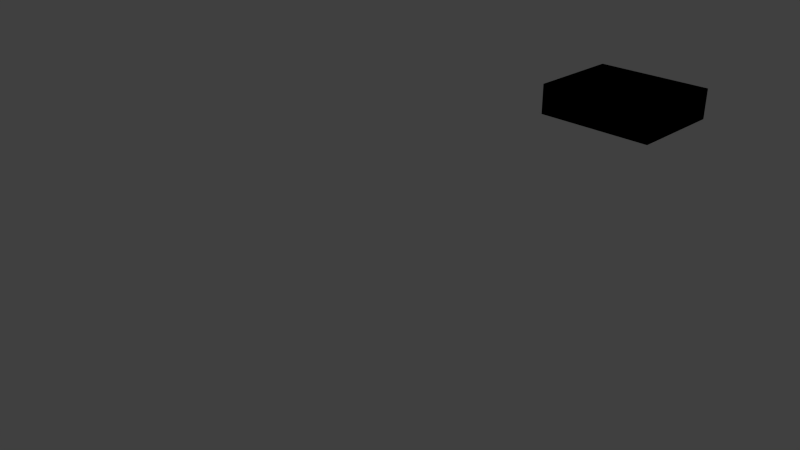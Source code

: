 # Source: MunicioPistola.blend  (saved by Blender 2.68.0; exported with 4.5.12 LTS)
import bpy
from mathutils import Matrix  # noqa: F401  (used for matrix-valued properties, if any)

bpy.ops.wm.read_factory_settings(use_empty=True)
scene = bpy.context.scene
scene.name = 'Scene'

# ---- collections
col_collection_1 = bpy.data.collections.new('Collection 1'); scene.collection.children.link(col_collection_1)

# ---- materials (node trees are filled in below, after node groups)
mat_material = bpy.data.materials.new('Material')
mat_material.alpha_threshold = 0.0
mat_material.use_transparent_shadow = False
mat_material.roughness = 0.5
mat_material.specular_intensity = 0.0
mat_material.line_color = (0.0, 0.0, 0.0, 1.0)

# ---- material node trees

# ---- world
world_world = bpy.data.worlds.new('World'); scene.world = world_world
world_world.color = (0.05088, 0.05088, 0.05088)
world_world.use_sun_shadow = False
world_world.sun_shadow_jitter_overblur = 0.0
world_world.cycles.sampling_method = 'MANUAL'
world_world.cycles.sample_map_resolution = 256

# ---- cameras
cam_camera_002 = bpy.data.cameras.new('Camera.002')
cam_camera_002.clip_end = 100.0
cam_camera_002.lens = 35.0
cam_camera_002.sensor_width = 32.0
cam_camera_002.sensor_height = 18.0
cam_camera_002.ortho_scale = 7.314
cam_camera_002.dof.focus_distance = 0.0
cam_camera_002.dof.aperture_fstop = 128.0
cam_camera_001 = bpy.data.cameras.new('Camera.001')
cam_camera_001.clip_end = 100.0
cam_camera_001.lens = 35.0
cam_camera_001.sensor_width = 32.0
cam_camera_001.sensor_height = 18.0
cam_camera_001.ortho_scale = 7.314
cam_camera_001.dof.focus_distance = 0.0
cam_camera_001.dof.aperture_fstop = 128.0
cam_camera = bpy.data.cameras.new('Camera')
cam_camera.clip_end = 100.0
cam_camera.lens = 35.0
cam_camera.sensor_width = 32.0
cam_camera.sensor_height = 18.0
cam_camera.ortho_scale = 7.314
cam_camera.dof.focus_distance = 0.0
cam_camera.dof.aperture_fstop = 128.0

# ---- lights
light_lamp_005 = bpy.data.lights.new('Lamp.005', 'POINT')
light_lamp_005.transmission_factor = 0.0
light_lamp_005.cutoff_distance = 30.0
light_lamp_005.energy = 100.0
light_lamp_005.shadow_buffer_clip_start = 1.001
light_lamp_005.shadow_soft_size = 0.1
light_lamp_005.shadow_maximum_resolution = 0.006
light_lamp_005.use_absolute_resolution = True
light_lamp_005.cycles.use_multiple_importance_sampling = False
light_lamp_004 = bpy.data.lights.new('Lamp.004', 'POINT')
light_lamp_004.transmission_factor = 0.0
light_lamp_004.cutoff_distance = 30.0
light_lamp_004.energy = 100.0
light_lamp_004.shadow_buffer_clip_start = 1.001
light_lamp_004.shadow_soft_size = 0.1
light_lamp_004.shadow_maximum_resolution = 0.006
light_lamp_004.use_absolute_resolution = True
light_lamp_004.cycles.use_multiple_importance_sampling = False
light_lamp_003 = bpy.data.lights.new('Lamp.003', 'POINT')
light_lamp_003.transmission_factor = 0.0
light_lamp_003.cutoff_distance = 30.0
light_lamp_003.energy = 100.0
light_lamp_003.shadow_buffer_clip_start = 1.001
light_lamp_003.shadow_soft_size = 0.1
light_lamp_003.shadow_maximum_resolution = 0.006
light_lamp_003.use_absolute_resolution = True
light_lamp_003.cycles.use_multiple_importance_sampling = False
light_lamp_002 = bpy.data.lights.new('Lamp.002', 'POINT')
light_lamp_002.transmission_factor = 0.0
light_lamp_002.cutoff_distance = 30.0
light_lamp_002.energy = 100.0
light_lamp_002.shadow_buffer_clip_start = 1.001
light_lamp_002.shadow_soft_size = 0.1
light_lamp_002.shadow_maximum_resolution = 0.006
light_lamp_002.use_absolute_resolution = True
light_lamp_002.cycles.use_multiple_importance_sampling = False
light_lamp_001 = bpy.data.lights.new('Lamp.001', 'POINT')
light_lamp_001.transmission_factor = 0.0
light_lamp_001.cutoff_distance = 30.0
light_lamp_001.energy = 100.0
light_lamp_001.shadow_buffer_clip_start = 1.001
light_lamp_001.shadow_soft_size = 0.1
light_lamp_001.shadow_maximum_resolution = 0.006
light_lamp_001.use_absolute_resolution = True
light_lamp_001.cycles.use_multiple_importance_sampling = False
light_lamp = bpy.data.lights.new('Lamp', 'POINT')
light_lamp.transmission_factor = 0.0
light_lamp.cutoff_distance = 30.0
light_lamp.energy = 100.0
light_lamp.shadow_buffer_clip_start = 1.001
light_lamp.shadow_soft_size = 0.1
light_lamp.shadow_maximum_resolution = 0.006
light_lamp.use_absolute_resolution = True
light_lamp.cycles.use_multiple_importance_sampling = False

# ---- meshes
me_cube = bpy.data.meshes.new('Cube')
me_cube.from_pydata([(0.7071, 0.3852, 1.891), (0.7071, -0.3852, 1.891), (-0.7071, -0.3852, 1.891), (-0.7071, 0.3852, 1.891), (0.7071, 0.3852, 2.23), (0.7071, -0.3852, 2.23), (-0.7071, -0.3852, 2.23), (-0.7071, 0.3852, 2.23), (0.7071, 0.3852, 1.891), (0.7071, -0.3852, 1.891), (-0.7071, -0.3852, 1.891), (-0.7071, 0.3852, 1.891), (0.7071, 0.3852, 2.23), (0.7071, -0.3852, 2.23), (-0.7071, -0.3852, 2.23), (-0.7071, 0.3852, 2.23), (0.7071, 0.3852, 1.891), (0.7071, -0.3852, 1.891), (-0.7071, -0.3852, 1.891), (-0.7071, 0.3852, 1.891), (0.7071, 0.3852, 2.23), (0.7071, -0.3852, 2.23), (-0.7071, -0.3852, 2.23), (-0.7071, 0.3852, 2.23)], [], [(0, 3, 2, 1), (4, 5, 6, 7), (0, 1, 5, 4), (1, 2, 6, 5), (2, 3, 7, 6), (4, 7, 3, 0), (8, 11, 10, 9), (12, 13, 14, 15), (8, 9, 13, 12), (9, 10, 14, 13), (10, 11, 15, 14), (12, 15, 11, 8), (16, 17, 18, 19), (20, 23, 22, 21), (16, 20, 21, 17), (17, 21, 22, 18), (18, 22, 23, 19), (20, 16, 19, 23)])
_uv = me_cube.uv_layers.new(name='UVMap')
_uv.uv.foreach_set('vector', [0.0, 0.0, 1.0, 0.0, 1.0, 1.0, 0.0, 1.0, 0.0, 0.0, 1.0, 0.0, 1.0, 1.0, 0.0, 1.0, 0.0, 0.0, 1.0, 0.0, 1.0, 1.0, 0.0, 1.0, 0.0, 0.0, 1.0, 0.0, 1.0, 1.0, 0.0, 1.0, 0.0, 0.0, 1.0, 0.0, 1.0, 1.0, 0.0, 1.0, 0.0, 0.0, 1.0, 0.0, 1.0, 1.0, 0.0, 1.0, 0.0, 0.0, 1.0, 0.0, 1.0, 1.0, 0.0, 1.0, 0.0, 0.0, 1.0, 0.0, 1.0, 1.0, 0.0, 1.0, 0.0, 0.0, 1.0, 0.0, 1.0, 1.0, 0.0, 1.0, 0.0, 0.0, 1.0, 0.0, 1.0, 1.0, 0.0, 1.0, 0.0, 0.0, 1.0, 0.0, 1.0, 1.0, 0.0, 1.0, 0.0, 0.0, 1.0, 0.0, 1.0, 1.0, 0.0, 1.0, 0.0, 0.001057, 0.3445, 0.0, 0.3465, 0.6325, 0.00194, 0.6335, 0.6929, 0.001057, 0.691, 0.6335, 0.3465, 0.6325, 0.3484, 0.0, 0.4991, 0.978, 0.3475, 0.9785, 0.3465, 0.634, 0.4981, 0.6335, 0.8465, 0.6325, 0.6949, 0.6329, 0.6929, 0.0004651, 0.8445, 0.0, 0.8456, 0.9775, 0.694, 0.9779, 0.6929, 0.6334, 0.8445, 0.6329, 0.8465, 0.000465, 0.9981, 0.0, 1.0, 0.6325, 0.8484, 0.6329])
me_cube.materials.append(mat_material)
me_cube.use_remesh_preserve_volume = False
me_cube.use_remesh_preserve_attributes = False
me_cube.use_mirror_vertex_groups = False
me_cube.update()
arm_armature = bpy.data.armatures.new('Armature')  # bones are not reproduced

# ---- objects
ob_armature = bpy.data.objects.new('Armature', arm_armature)
ob_cube = bpy.data.objects.new('Cube', me_cube)
ob_lamp_005 = bpy.data.objects.new('Lamp.005', light_lamp_005)
ob_lamp_004 = bpy.data.objects.new('Lamp.004', light_lamp_004)
ob_lamp_003 = bpy.data.objects.new('Lamp.003', light_lamp_003)
ob_lamp_002 = bpy.data.objects.new('Lamp.002', light_lamp_002)
ob_lamp_001 = bpy.data.objects.new('Lamp.001', light_lamp_001)
ob_camera_002 = bpy.data.objects.new('Camera.002', cam_camera_002)
ob_camera_001 = bpy.data.objects.new('Camera.001', cam_camera_001)
ob_lamp = bpy.data.objects.new('Lamp', light_lamp)
ob_camera = bpy.data.objects.new('Camera', cam_camera)

# ---- transforms, parenting, visibility, modifiers, constraints
ob_armature.location = (0.0, 0.0, 0.0)
ob_armature.lineart.crease_threshold = 0.0
ob_cube.parent = ob_armature
ob_cube.location = (0.0, 0.0, 0.0)
ob_cube.scale = (0.9328, 1.402, 1.0)
ob_cube.lock_rotations_4d = False
ob_cube.empty_display_type = 'ARROWS'
ob_cube.lineart.crease_threshold = 0.0
_vg = ob_cube.vertex_groups.new(name='Bone')
for _i, _w in zip([0, 1, 2, 3, 4, 5, 6, 7, 8, 9, 10, 11, 12, 13, 14, 15, 16, 17, 18, 19, 20, 21, 22, 23], [1.001, 1.001, 1.001, 1.001, 1.001, 1.001, 1.001, 1.001, 1.001, 1.001, 1.001, 1.001, 1.001, 1.001, 1.001, 1.001, 1.0, 1.0, 1.0, 1.0, 1.0, 1.0, 1.0, 1.0]): _vg.add([_i], _w, 'REPLACE')
_m = ob_cube.modifiers.new('Armature', 'ARMATURE')
_m.object = ob_armature
ob_lamp_005.location = (0.849, 4.976, 3.449)
ob_lamp_005.rotation_euler = (0.6503, 0.05522, 1.866)
ob_lamp_005.lock_rotations_4d = False
ob_lamp_005.empty_display_type = 'ARROWS'
ob_lamp_005.color = (0.0, 0.0, 0.0, 0.0)
ob_lamp_005.lineart.crease_threshold = 0.0
ob_lamp_004.location = (-2.437, 0.2371, -0.4362)
ob_lamp_004.rotation_euler = (0.6503, 0.05522, 1.866)
ob_lamp_004.lock_rotations_4d = False
ob_lamp_004.empty_display_type = 'ARROWS'
ob_lamp_004.color = (0.0, 0.0, 0.0, 0.0)
ob_lamp_004.lineart.crease_threshold = 0.0
ob_lamp_003.location = (-0.9466, 2.576, 0.2499)
ob_lamp_003.rotation_euler = (0.6503, 0.05522, 1.866)
ob_lamp_003.lock_rotations_4d = False
ob_lamp_003.empty_display_type = 'ARROWS'
ob_lamp_003.color = (0.0, 0.0, 0.0, 0.0)
ob_lamp_003.lineart.crease_threshold = 0.0
ob_lamp_002.location = (-1.62, -1.631, 1.547)
ob_lamp_002.rotation_euler = (0.6503, 0.05522, 1.866)
ob_lamp_002.lock_rotations_4d = False
ob_lamp_002.empty_display_type = 'ARROWS'
ob_lamp_002.color = (0.0, 0.0, 0.0, 0.0)
ob_lamp_002.lineart.crease_threshold = 0.0
ob_lamp_001.location = (5.111, -3.077, 2.119)
ob_lamp_001.rotation_euler = (0.6503, 0.05522, 1.866)
ob_lamp_001.lock_rotations_4d = False
ob_lamp_001.empty_display_type = 'ARROWS'
ob_lamp_001.color = (0.0, 0.0, 0.0, 0.0)
ob_lamp_001.lineart.crease_threshold = 0.0
ob_camera_002.location = (-3.013, 7.2, 5.06)
ob_camera_002.rotation_euler = (1.262, 0.08123, -2.232)
ob_camera_002.lock_rotations_4d = False
ob_camera_002.empty_display_type = 'ARROWS'
ob_camera_002.color = (0.0, 0.0, 0.0, 0.0)
ob_camera_002.display_type = 'WIRE'
ob_camera_002.lineart.crease_threshold = 0.0
ob_camera_001.location = (-3.19, -4.893, 4.899)
ob_camera_001.rotation_euler = (1.262, 0.08123, -0.5014)
ob_camera_001.lock_rotations_4d = False
ob_camera_001.empty_display_type = 'ARROWS'
ob_camera_001.color = (0.0, 0.0, 0.0, 0.0)
ob_camera_001.display_type = 'WIRE'
ob_camera_001.lineart.crease_threshold = 0.0
ob_lamp.location = (4.076, 1.005, 5.904)
ob_lamp.rotation_euler = (0.6503, 0.05522, 1.866)
ob_lamp.lock_rotations_4d = False
ob_lamp.empty_display_type = 'ARROWS'
ob_lamp.color = (0.0, 0.0, 0.0, 0.0)
ob_lamp.lineart.crease_threshold = 0.0
ob_camera.location = (4.902, -7.852, 5.068)
ob_camera.rotation_euler = (1.109, 0.01082, 0.8149)
ob_camera.lock_rotations_4d = False
ob_camera.empty_display_type = 'ARROWS'
ob_camera.color = (0.0, 0.0, 0.0, 0.0)
ob_camera.display_type = 'WIRE'
ob_camera.lineart.crease_threshold = 0.0

# ---- collection membership
col_collection_1.objects.link(ob_armature)
col_collection_1.objects.link(ob_cube)
col_collection_1.objects.link(ob_lamp_005)
col_collection_1.objects.link(ob_lamp_004)
col_collection_1.objects.link(ob_lamp_003)
col_collection_1.objects.link(ob_lamp_002)
col_collection_1.objects.link(ob_lamp_001)
col_collection_1.objects.link(ob_camera_002)
col_collection_1.objects.link(ob_camera_001)
col_collection_1.objects.link(ob_lamp)
col_collection_1.objects.link(ob_camera)

# ---- scene / render settings (as saved in the file)
scene.camera = ob_camera
scene.frame_start = 1; scene.frame_end = 100; scene.frame_set(0)
scene.render.engine = 'BLENDER_EEVEE_NEXT'
scene.render.image_settings.color_mode = 'RGB'
scene.render.image_settings.compression = 90
scene.render.resolution_percentage = 50
scene.render.dither_intensity = 0.0
scene.cycles.use_denoising = False
scene.cycles.samples = 10
scene.cycles.sampling_pattern = 'TABULATED_SOBOL'
scene.cycles.light_sampling_threshold = 0.0
scene.cycles.use_adaptive_sampling = False
scene.cycles.use_light_tree = False
scene.cycles.blur_glossy = 0.0
scene.cycles.volume_bounces = 1
scene.cycles.pixel_filter_type = 'GAUSSIAN'
scene.cycles.sample_clamp_indirect = 0.0
scene.view_settings.view_transform = 'Standard'
bpy.context.view_layer.update()
